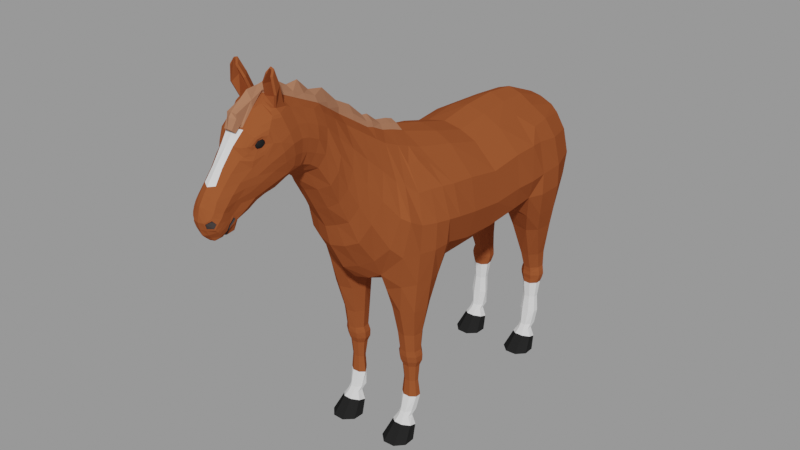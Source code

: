 # Source: low-poly-horse_cbb0cbf3-4ec7-4ccc-9992-cfcfc5d9733e.blend  (saved by Blender 3.6.13; exported with 4.5.12 LTS)
import bpy
from mathutils import Matrix  # noqa: F401  (used for matrix-valued properties, if any)

bpy.ops.wm.read_factory_settings(use_empty=True)
scene = bpy.context.scene
scene.name = 'upload'

# ---- collections
col_low_poly_horse = bpy.data.collections.new('Low Poly Horse'); scene.collection.children.link(col_low_poly_horse)

# ---- materials (node trees are filled in below, after node groups)
mat_horseeyes_black = bpy.data.materials.new('HorseEyes.black')
mat_horseeyes_black.alpha_threshold = 0.0
mat_horseeyes_black.use_transparent_shadow = False
mat_horseeyes_black.diffuse_color = (0.03071, 0.03071, 0.03071, 1.0)
mat_horseeyes_black.roughness = 0.5
mat_horsebody = bpy.data.materials.new('HorseBody')
mat_horsebody.alpha_threshold = 0.0
mat_horsebody.use_transparent_shadow = False
mat_horsebody.diffuse_color = (0.2384, 0.09531, 0.02519, 1.0)
mat_horsebody.roughness = 0.5
mat_horseeyesfoot = bpy.data.materials.new('HorseEyesFoot')
mat_horseeyesfoot.alpha_threshold = 0.0
mat_horseeyesfoot.use_transparent_shadow = False
mat_horseeyesfoot.diffuse_color = (0.03071, 0.03071, 0.03071, 1.0)
mat_horseeyesfoot.roughness = 0.5
mat_horsemouth = bpy.data.materials.new('HorseMouth')
mat_horsemouth.alpha_threshold = 0.0
mat_horsemouth.use_transparent_shadow = False
mat_horsemouth.diffuse_color = (0.1248, 0.0999, 0.09306, 1.0)
mat_horsemouth.roughness = 0.5
mat_horsewhite = bpy.data.materials.new('HorseWhite')
mat_horsewhite.use_transparent_shadow = False
mat_horsenmanetail = bpy.data.materials.new('HorsenManeTail')
mat_horsenmanetail.use_transparent_shadow = False

# ---- material node trees
mat_horseeyes_black.use_nodes = True; mat_horseeyes_black.node_tree.nodes.clear()
_N = mat_horseeyes_black.node_tree.nodes; _L = mat_horseeyes_black.node_tree.links
n0 = _N.new('ShaderNodeBsdfPrincipled'); n0.name = 'Principled BSDF'; n0.location = (10, 300)
n0.distribution = 'GGX'
n0.subsurface_method = 'RANDOM_WALK_SKIN'
n0.inputs[0].default_value = (0.016, 0.016, 0.016, 1.0)
n0.inputs[2].default_value = 1.0
n0.inputs[3].default_value = 1.45
n0.inputs[13].default_value = 0.0
n0.inputs[27].default_value = (0.0, 0.0, 0.0, 1.0)
n0.inputs[28].default_value = 1.0
n1 = _N.new('ShaderNodeOutputMaterial'); n1.name = 'Material Output'; n1.location = (300, 300)
_L.new(n0.outputs[0], n1.inputs[0])
n1.is_active_output = True
mat_horsebody.use_nodes = True; mat_horsebody.node_tree.nodes.clear()
_N = mat_horsebody.node_tree.nodes; _L = mat_horsebody.node_tree.links
n0 = _N.new('ShaderNodeBsdfPrincipled'); n0.name = 'Principled BSDF'; n0.location = (10, 300)
n0.distribution = 'GGX'
n0.subsurface_method = 'RANDOM_WALK_SKIN'
n0.inputs[0].default_value = (0.2747, 0.07036, 0.02416, 1.0)
n0.inputs[2].default_value = 1.0
n0.inputs[3].default_value = 1.45
n0.inputs[13].default_value = 0.0
n0.inputs[27].default_value = (0.0, 0.0, 0.0, 1.0)
n0.inputs[28].default_value = 1.0
n1 = _N.new('ShaderNodeOutputMaterial'); n1.name = 'Material Output'; n1.location = (300, 300)
_L.new(n0.outputs[0], n1.inputs[0])
n1.is_active_output = True
mat_horseeyesfoot.use_nodes = True; mat_horseeyesfoot.node_tree.nodes.clear()
_N = mat_horseeyesfoot.node_tree.nodes; _L = mat_horseeyesfoot.node_tree.links
n0 = _N.new('ShaderNodeBsdfPrincipled'); n0.name = 'Principled BSDF'; n0.location = (10, 300)
n0.distribution = 'GGX'
n0.subsurface_method = 'RANDOM_WALK_SKIN'
n0.inputs[0].default_value = (0.016, 0.016, 0.016, 1.0)
n0.inputs[2].default_value = 1.0
n0.inputs[3].default_value = 1.45
n0.inputs[13].default_value = 0.0
n0.inputs[27].default_value = (0.0, 0.0, 0.0, 1.0)
n0.inputs[28].default_value = 1.0
n1 = _N.new('ShaderNodeOutputMaterial'); n1.name = 'Material Output'; n1.location = (300, 300)
_L.new(n0.outputs[0], n1.inputs[0])
n1.is_active_output = True
mat_horsemouth.use_nodes = True; mat_horsemouth.node_tree.nodes.clear()
_N = mat_horsemouth.node_tree.nodes; _L = mat_horsemouth.node_tree.links
n0 = _N.new('ShaderNodeBsdfPrincipled'); n0.name = 'Principled BSDF'; n0.location = (10, 300)
n0.distribution = 'GGX'
n0.subsurface_method = 'RANDOM_WALK_SKIN'
n0.inputs[0].default_value = (0.04817, 0.03919, 0.0367, 1.0)
n0.inputs[2].default_value = 1.0
n0.inputs[3].default_value = 1.45
n0.inputs[13].default_value = 0.0
n0.inputs[27].default_value = (0.0, 0.0, 0.0, 1.0)
n0.inputs[28].default_value = 1.0
n1 = _N.new('ShaderNodeOutputMaterial'); n1.name = 'Material Output'; n1.location = (300, 300)
_L.new(n0.outputs[0], n1.inputs[0])
n1.is_active_output = True
mat_horsewhite.use_nodes = True; mat_horsewhite.node_tree.nodes.clear()
_N = mat_horsewhite.node_tree.nodes; _L = mat_horsewhite.node_tree.links
n0 = _N.new('ShaderNodeBsdfPrincipled'); n0.name = 'Principled BSDF'; n0.location = (10, 300)
n0.distribution = 'GGX'
n0.subsurface_method = 'RANDOM_WALK_SKIN'
n0.inputs[2].default_value = 1.0
n0.inputs[3].default_value = 1.45
n0.inputs[13].default_value = 0.0
n0.inputs[27].default_value = (0.0, 0.0, 0.0, 1.0)
n0.inputs[28].default_value = 1.0
n1 = _N.new('ShaderNodeOutputMaterial'); n1.name = 'Material Output'; n1.location = (300, 300)
_L.new(n0.outputs[0], n1.inputs[0])
n1.is_active_output = True
mat_horsenmanetail.use_nodes = True; mat_horsenmanetail.node_tree.nodes.clear()
_N = mat_horsenmanetail.node_tree.nodes; _L = mat_horsenmanetail.node_tree.links
n0 = _N.new('ShaderNodeBsdfPrincipled'); n0.name = 'Principled BSDF'; n0.location = (10, 300)
n0.distribution = 'GGX'
n0.subsurface_method = 'RANDOM_WALK_SKIN'
n0.inputs[0].default_value = (0.3663, 0.1559, 0.08866, 1.0)
n0.inputs[2].default_value = 1.0
n0.inputs[3].default_value = 1.45
n0.inputs[13].default_value = 0.0
n0.inputs[27].default_value = (0.0, 0.0, 0.0, 1.0)
n0.inputs[28].default_value = 1.0
n1 = _N.new('ShaderNodeOutputMaterial'); n1.name = 'Material Output'; n1.location = (300, 300)
_L.new(n0.outputs[0], n1.inputs[0])
n1.is_active_output = True

# ---- meshes
me_horseeyes = bpy.data.meshes.new('HorseEyes')
me_horseeyes.from_pydata([(0.07267, -1.154, 1.763), (0.04383, -1.165, 1.763), (0.1023, -1.192, 1.758), (0.1012, -1.183, 1.753), (0.09701, -1.174, 1.749), (0.09007, -1.166, 1.747), (0.08108, -1.16, 1.746), (0.0709, -1.157, 1.747), (0.06054, -1.157, 1.749), (0.05101, -1.16, 1.753), (0.04325, -1.166, 1.758), (0.1007, -1.196, 1.754), (0.09821, -1.189, 1.746), (0.09289, -1.183, 1.739), (0.08523, -1.177, 1.735), (0.07598, -1.172, 1.734), (0.06606, -1.168, 1.735), (0.05642, -1.167, 1.739), (0.04802, -1.167, 1.746), (0.04168, -1.169, 1.754), (0.09859, -1.201, 1.753), (0.09412, -1.199, 1.743), (0.08726, -1.196, 1.736), (0.07861, -1.192, 1.731), (0.06903, -1.187, 1.729), (0.05944, -1.183, 1.731), (0.05079, -1.179, 1.736), (0.04393, -1.176, 1.743), (0.03953, -1.174, 1.753), (0.09666, -1.205, 1.754), (0.09034, -1.208, 1.746), (0.082, -1.208, 1.739), (0.07221, -1.206, 1.735), (0.06211, -1.203, 1.734), (0.05283, -1.198, 1.735), (0.04517, -1.192, 1.739), (0.03984, -1.185, 1.746), (0.03738, -1.179, 1.754), (0.09552, -1.209, 1.758), (0.08818, -1.214, 1.753), (0.07885, -1.217, 1.749), (0.06819, -1.217, 1.747), (0.05735, -1.214, 1.746), (0.04798, -1.209, 1.747), (0.04105, -1.201, 1.749), (0.03685, -1.192, 1.753), (0.0358, -1.182, 1.758), (0.09538, -1.21, 1.763), (0.08782, -1.217, 1.763), (0.07807, -1.221, 1.763), (0.0668, -1.221, 1.763), (0.05557, -1.218, 1.763), (0.04623, -1.213, 1.763), (0.03954, -1.204, 1.763), (0.03575, -1.194, 1.763), (0.03523, -1.184, 1.763), (0.03801, -1.173, 1.763), (0.0962, -1.209, 1.768), (0.08926, -1.214, 1.773), (0.07985, -1.217, 1.777), (0.06877, -1.217, 1.779), (0.05758, -1.214, 1.78), (0.04803, -1.209, 1.779), (0.04105, -1.201, 1.777), (0.03685, -1.192, 1.773), (0.0358, -1.182, 1.768), (0.09774, -1.205, 1.772), (0.09212, -1.208, 1.781), (0.0838, -1.208, 1.787), (0.07357, -1.206, 1.791), (0.06281, -1.203, 1.793), (0.05295, -1.198, 1.791), (0.04517, -1.192, 1.787), (0.03984, -1.185, 1.781), (0.03738, -1.179, 1.772), (0.1005, -1.201, 1.763), (0.09963, -1.201, 1.774), (0.09565, -1.199, 1.783), (0.08872, -1.196, 1.791), (0.07958, -1.192, 1.796), (0.06939, -1.187, 1.797), (0.05946, -1.183, 1.796), (0.05079, -1.179, 1.791), (0.04393, -1.176, 1.783), (0.03953, -1.174, 1.774), (0.1014, -1.196, 1.772), (0.09893, -1.189, 1.781), (0.09336, -1.183, 1.787), (0.08539, -1.177, 1.791), (0.07598, -1.172, 1.793), (0.06606, -1.168, 1.791), (0.05642, -1.167, 1.787), (0.04802, -1.167, 1.781), (0.04168, -1.169, 1.772), (0.1026, -1.192, 1.768), (0.1014, -1.183, 1.773), (0.09701, -1.174, 1.777), (0.09007, -1.166, 1.779), (0.08108, -1.16, 1.78), (0.0709, -1.157, 1.779), (0.06054, -1.157, 1.777), (0.05101, -1.16, 1.773), (0.04325, -1.166, 1.768), (0.103, -1.191, 1.763), (0.1023, -1.18, 1.763), (0.09852, -1.17, 1.763), (0.09184, -1.162, 1.763), (0.08294, -1.156, 1.763), (0.06205, -1.154, 1.763), (0.05211, -1.158, 1.763)], [], [(104, 103, 2, 3), (1, 109, 9, 10), (0, 107, 6, 7), (105, 104, 3, 4), (56, 1, 10), (108, 0, 7, 8), (106, 105, 4, 5), (103, 75, 2), (109, 108, 8, 9), (107, 106, 5, 6), (3, 2, 11, 12), (10, 9, 18, 19), (7, 6, 15, 16), (4, 3, 12, 13), (56, 10, 19), (8, 7, 16, 17), (5, 4, 13, 14), (2, 75, 11), (9, 8, 17, 18), (6, 5, 14, 15), (15, 14, 23, 24), (12, 11, 20, 21), (19, 18, 27, 28), (16, 15, 24, 25), (13, 12, 21, 22), (56, 19, 28), (17, 16, 25, 26), (14, 13, 22, 23), (11, 75, 20), (18, 17, 26, 27), (20, 75, 29), (27, 26, 35, 36), (24, 23, 32, 33), (21, 20, 29, 30), (28, 27, 36, 37), (25, 24, 33, 34), (22, 21, 30, 31), (56, 28, 37), (26, 25, 34, 35), (23, 22, 31, 32), (35, 34, 43, 44), (32, 31, 40, 41), (29, 75, 38), (36, 35, 44, 45), (33, 32, 41, 42), (30, 29, 38, 39), (37, 36, 45, 46), (34, 33, 42, 43), (31, 30, 39, 40), (56, 37, 46), (40, 39, 48, 49), (56, 46, 55), (44, 43, 52, 53), (41, 40, 49, 50), (38, 75, 47), (45, 44, 53, 54), (42, 41, 50, 51), (39, 38, 47, 48), (46, 45, 54, 55), (43, 42, 51, 52), (52, 51, 61, 62), (49, 48, 58, 59), (56, 55, 65), (53, 52, 62, 63), (50, 49, 59, 60), (47, 75, 57), (54, 53, 63, 64), (51, 50, 60, 61), (48, 47, 57, 58), (55, 54, 64, 65), (58, 57, 66, 67), (65, 64, 73, 74), (62, 61, 70, 71), (59, 58, 67, 68), (56, 65, 74), (63, 62, 71, 72), (60, 59, 68, 69), (57, 75, 66), (64, 63, 72, 73), (61, 60, 69, 70), (73, 72, 82, 83), (70, 69, 79, 80), (67, 66, 76, 77), (74, 73, 83, 84), (71, 70, 80, 81), (68, 67, 77, 78), (56, 74, 84), (72, 71, 81, 82), (69, 68, 78, 79), (66, 75, 76), (79, 78, 87, 88), (76, 75, 85), (83, 82, 91, 92), (80, 79, 88, 89), (77, 76, 85, 86), (84, 83, 92, 93), (81, 80, 89, 90), (78, 77, 86, 87), (56, 84, 93), (82, 81, 90, 91), (91, 90, 99, 100), (88, 87, 96, 97), (85, 75, 94), (92, 91, 100, 101), (89, 88, 97, 98), (86, 85, 94, 95), (93, 92, 101, 102), (90, 89, 98, 99), (87, 86, 95, 96), (56, 93, 102), (96, 95, 104, 105), (56, 102, 1), (100, 99, 0, 108), (97, 96, 105, 106), (94, 75, 103), (101, 100, 108, 109), (98, 97, 106, 107), (95, 94, 103, 104), (102, 101, 109, 1), (99, 98, 107, 0)])
_uv = me_horseeyes.uv_layers.new(name='UVMap')
_uv.uv.foreach_set('vector', [0.75, 0.8, 0.75, 0.9, 0.6667, 0.9, 0.6667, 0.8, 0.75, 0.1, 0.75, 0.2, 0.6667, 0.2, 0.6667, 0.1, 0.75, 0.4, 0.75, 0.5, 0.6667, 0.5, 0.6667, 0.4, 0.75, 0.7, 0.75, 0.8, 0.6667, 0.8, 0.6667, 0.7, 0.7083, 0.0, 0.75, 0.1, 0.6667, 0.1, 0.75, 0.3, 0.75, 0.4, 0.6667, 0.4, 0.6667, 0.3, 0.75, 0.6, 0.75, 0.7, 0.6667, 0.7, 0.6667, 0.6, 0.75, 0.9, 0.7083, 1.0, 0.6667, 0.9, 0.75, 0.2, 0.75, 0.3, 0.6667, 0.3, 0.6667, 0.2, 0.75, 0.5, 0.75, 0.6, 0.6667, 0.6, 0.6667, 0.5, 0.6667, 0.8, 0.6667, 0.9, 0.5833, 0.9, 0.5833, 0.8, 0.6667, 0.1, 0.6667, 0.2, 0.5833, 0.2, 0.5833, 0.1, 0.6667, 0.4, 0.6667, 0.5, 0.5833, 0.5, 0.5833, 0.4, 0.6667, 0.7, 0.6667, 0.8, 0.5833, 0.8, 0.5833, 0.7, 0.625, 0.0, 0.6667, 0.1, 0.5833, 0.1, 0.6667, 0.3, 0.6667, 0.4, 0.5833, 0.4, 0.5833, 0.3, 0.6667, 0.6, 0.6667, 0.7, 0.5833, 0.7, 0.5833, 0.6, 0.6667, 0.9, 0.625, 1.0, 0.5833, 0.9, 0.6667, 0.2, 0.6667, 0.3, 0.5833, 0.3, 0.5833, 0.2, 0.6667, 0.5, 0.6667, 0.6, 0.5833, 0.6, 0.5833, 0.5, 0.5833, 0.5, 0.5833, 0.6, 0.5, 0.6, 0.5, 0.5, 0.5833, 0.8, 0.5833, 0.9, 0.5, 0.9, 0.5, 0.8, 0.5833, 0.1, 0.5833, 0.2, 0.5, 0.2, 0.5, 0.1, 0.5833, 0.4, 0.5833, 0.5, 0.5, 0.5, 0.5, 0.4, 0.5833, 0.7, 0.5833, 0.8, 0.5, 0.8, 0.5, 0.7, 0.5417, 0.0, 0.5833, 0.1, 0.5, 0.1, 0.5833, 0.3, 0.5833, 0.4, 0.5, 0.4, 0.5, 0.3, 0.5833, 0.6, 0.5833, 0.7, 0.5, 0.7, 0.5, 0.6, 0.5833, 0.9, 0.5417, 1.0, 0.5, 0.9, 0.5833, 0.2, 0.5833, 0.3, 0.5, 0.3, 0.5, 0.2, 0.5, 0.9, 0.4583, 1.0, 0.4167, 0.9, 0.5, 0.2, 0.5, 0.3, 0.4167, 0.3, 0.4167, 0.2, 0.5, 0.5, 0.5, 0.6, 0.4167, 0.6, 0.4167, 0.5, 0.5, 0.8, 0.5, 0.9, 0.4167, 0.9, 0.4167, 0.8, 0.5, 0.1, 0.5, 0.2, 0.4167, 0.2, 0.4167, 0.1, 0.5, 0.4, 0.5, 0.5, 0.4167, 0.5, 0.4167, 0.4, 0.5, 0.7, 0.5, 0.8, 0.4167, 0.8, 0.4167, 0.7, 0.4583, 0.0, 0.5, 0.1, 0.4167, 0.1, 0.5, 0.3, 0.5, 0.4, 0.4167, 0.4, 0.4167, 0.3, 0.5, 0.6, 0.5, 0.7, 0.4167, 0.7, 0.4167, 0.6, 0.4167, 0.3, 0.4167, 0.4, 0.3333, 0.4, 0.3333, 0.3, 0.4167, 0.6, 0.4167, 0.7, 0.3333, 0.7, 0.3333, 0.6, 0.4167, 0.9, 0.375, 1.0, 0.3333, 0.9, 0.4167, 0.2, 0.4167, 0.3, 0.3333, 0.3, 0.3333, 0.2, 0.4167, 0.5, 0.4167, 0.6, 0.3333, 0.6, 0.3333, 0.5, 0.4167, 0.8, 0.4167, 0.9, 0.3333, 0.9, 0.3333, 0.8, 0.4167, 0.1, 0.4167, 0.2, 0.3333, 0.2, 0.3333, 0.1, 0.4167, 0.4, 0.4167, 0.5, 0.3333, 0.5, 0.3333, 0.4, 0.4167, 0.7, 0.4167, 0.8, 0.3333, 0.8, 0.3333, 0.7, 0.375, 0.0, 0.4167, 0.1, 0.3333, 0.1, 0.3333, 0.7, 0.3333, 0.8, 0.25, 0.8, 0.25, 0.7, 0.2917, 0.0, 0.3333, 0.1, 0.25, 0.1, 0.3333, 0.3, 0.3333, 0.4, 0.25, 0.4, 0.25, 0.3, 0.3333, 0.6, 0.3333, 0.7, 0.25, 0.7, 0.25, 0.6, 0.3333, 0.9, 0.2917, 1.0, 0.25, 0.9, 0.3333, 0.2, 0.3333, 0.3, 0.25, 0.3, 0.25, 0.2, 0.3333, 0.5, 0.3333, 0.6, 0.25, 0.6, 0.25, 0.5, 0.3333, 0.8, 0.3333, 0.9, 0.25, 0.9, 0.25, 0.8, 0.3333, 0.1, 0.3333, 0.2, 0.25, 0.2, 0.25, 0.1, 0.3333, 0.4, 0.3333, 0.5, 0.25, 0.5, 0.25, 0.4, 0.25, 0.4, 0.25, 0.5, 0.1667, 0.5, 0.1667, 0.4, 0.25, 0.7, 0.25, 0.8, 0.1667, 0.8, 0.1667, 0.7, 0.2083, 0.0, 0.25, 0.1, 0.1667, 0.1, 0.25, 0.3, 0.25, 0.4, 0.1667, 0.4, 0.1667, 0.3, 0.25, 0.6, 0.25, 0.7, 0.1667, 0.7, 0.1667, 0.6, 0.25, 0.9, 0.2083, 1.0, 0.1667, 0.9, 0.25, 0.2, 0.25, 0.3, 0.1667, 0.3, 0.1667, 0.2, 0.25, 0.5, 0.25, 0.6, 0.1667, 0.6, 0.1667, 0.5, 0.25, 0.8, 0.25, 0.9, 0.1667, 0.9, 0.1667, 0.8, 0.25, 0.1, 0.25, 0.2, 0.1667, 0.2, 0.1667, 0.1, 0.1667, 0.8, 0.1667, 0.9, 0.08333, 0.9, 0.08333, 0.8, 0.1667, 0.1, 0.1667, 0.2, 0.08333, 0.2, 0.08333, 0.1, 0.1667, 0.4, 0.1667, 0.5, 0.08333, 0.5, 0.08333, 0.4, 0.1667, 0.7, 0.1667, 0.8, 0.08333, 0.8, 0.08333, 0.7, 0.125, 0.0, 0.1667, 0.1, 0.08333, 0.1, 0.1667, 0.3, 0.1667, 0.4, 0.08333, 0.4, 0.08333, 0.3, 0.1667, 0.6, 0.1667, 0.7, 0.08333, 0.7, 0.08333, 0.6, 0.1667, 0.9, 0.125, 1.0, 0.08333, 0.9, 0.1667, 0.2, 0.1667, 0.3, 0.08333, 0.3, 0.08333, 0.2, 0.1667, 0.5, 0.1667, 0.6, 0.08333, 0.6, 0.08333, 0.5, 0.08333, 0.2, 0.08333, 0.3, 0.0, 0.3, 0.0, 0.2, 0.08333, 0.5, 0.08333, 0.6, 0.0, 0.6, 0.0, 0.5, 0.08333, 0.8, 0.08333, 0.9, 0.0, 0.9, 0.0, 0.8, 0.08333, 0.1, 0.08333, 0.2, 0.0, 0.2, 0.0, 0.1, 0.08333, 0.4, 0.08333, 0.5, 0.0, 0.5, 0.0, 0.4, 0.08333, 0.7, 0.08333, 0.8, 0.0, 0.8, 0.0, 0.7, 0.04167, 0.0, 0.08333, 0.1, 0.0, 0.1, 0.08333, 0.3, 0.08333, 0.4, 0.0, 0.4, 0.0, 0.3, 0.08333, 0.6, 0.08333, 0.7, 0.0, 0.7, 0.0, 0.6, 0.08333, 0.9, 0.04167, 1.0, 0.0, 0.9, 1.0, 0.6, 1.0, 0.7, 0.9167, 0.7, 0.9167, 0.6, 1.0, 0.9, 0.9583, 1.0, 0.9167, 0.9, 1.0, 0.2, 1.0, 0.3, 0.9167, 0.3, 0.9167, 0.2, 1.0, 0.5, 1.0, 0.6, 0.9167, 0.6, 0.9167, 0.5, 1.0, 0.8, 1.0, 0.9, 0.9167, 0.9, 0.9167, 0.8, 1.0, 0.1, 1.0, 0.2, 0.9167, 0.2, 0.9167, 0.1, 1.0, 0.4, 1.0, 0.5, 0.9167, 0.5, 0.9167, 0.4, 1.0, 0.7, 1.0, 0.8, 0.9167, 0.8, 0.9167, 0.7, 0.9583, 0.0, 1.0, 0.1, 0.9167, 0.1, 1.0, 0.3, 1.0, 0.4, 0.9167, 0.4, 0.9167, 0.3, 0.9167, 0.3, 0.9167, 0.4, 0.8333, 0.4, 0.8333, 0.3, 0.9167, 0.6, 0.9167, 0.7, 0.8333, 0.7, 0.8333, 0.6, 0.9167, 0.9, 0.875, 1.0, 0.8333, 0.9, 0.9167, 0.2, 0.9167, 0.3, 0.8333, 0.3, 0.8333, 0.2, 0.9167, 0.5, 0.9167, 0.6, 0.8333, 0.6, 0.8333, 0.5, 0.9167, 0.8, 0.9167, 0.9, 0.8333, 0.9, 0.8333, 0.8, 0.9167, 0.1, 0.9167, 0.2, 0.8333, 0.2, 0.8333, 0.1, 0.9167, 0.4, 0.9167, 0.5, 0.8333, 0.5, 0.8333, 0.4, 0.9167, 0.7, 0.9167, 0.8, 0.8333, 0.8, 0.8333, 0.7, 0.875, 0.0, 0.9167, 0.1, 0.8333, 0.1, 0.8333, 0.7, 0.8333, 0.8, 0.75, 0.8, 0.75, 0.7, 0.7917, 0.0, 0.8333, 0.1, 0.75, 0.1, 0.8333, 0.3, 0.8333, 0.4, 0.75, 0.4, 0.75, 0.3, 0.8333, 0.6, 0.8333, 0.7, 0.75, 0.7, 0.75, 0.6, 0.8333, 0.9, 0.7917, 1.0, 0.75, 0.9, 0.8333, 0.2, 0.8333, 0.3, 0.75, 0.3, 0.75, 0.2, 0.8333, 0.5, 0.8333, 0.6, 0.75, 0.6, 0.75, 0.5, 0.8333, 0.8, 0.8333, 0.9, 0.75, 0.9, 0.75, 0.8, 0.8333, 0.1, 0.8333, 0.2, 0.75, 0.2, 0.75, 0.1, 0.8333, 0.4, 0.8333, 0.5, 0.75, 0.5, 0.75, 0.4])
me_horseeyes.materials.append(mat_horseeyes_black)
me_horseeyes.update()
me_horse = bpy.data.meshes.new('Horse')
me_horse.from_pydata([(0.1484, -0.3056, 1.475), (0.1341, -0.282, 0.8533), (0.1611, 0.4248, 1.407), (0.1015, 0.4062, 0.9413), (0.132, -0.4367, 1.522), (0.1351, -0.5585, 0.9325), (0.122, -0.5057, 1.55), (0.1472, -0.6159, 1.031), (0.1109, -0.5473, 1.578), (0.1344, -0.7009, 1.151), (0.0883, -0.8426, 1.782), (0.112, -0.9074, 1.57), (0.09108, -0.961, 1.843), (0.1038, -0.9846, 1.61), (0.09428, -1.207, 1.779), (0.09908, -1.123, 1.585), (0.0537, -1.319, 1.666), (0.0691, -1.214, 1.539), (0.1185, -1.098, 1.848), (0.04406, -1.432, 1.507), (0.05295, -1.388, 1.432), (0.1289, 0.7974, 1.347), (0.08908, 0.7196, 0.8893), (0.1818, 0.06402, 1.39), (0.1628, 0.06402, 0.873), (0.3301, -0.2382, 1.165), (0.3271, 0.3568, 1.126), (0.2893, -0.5361, 1.237), (0.2605, -0.5703, 1.26), (0.2129, -0.6326, 1.351), (0.124, -0.8626, 1.677), (0.1328, -0.9736, 1.729), (0.1123, -1.166, 1.676), (0.07492, -1.266, 1.599), (0.1398, -1.064, 1.733), (0.06107, -1.407, 1.461), (0.1593, 0.817, 1.126), (0.3235, 0.06402, 1.119), (0.3287, -0.3126, 1.178), (0.3204, 0.4576, 1.126), (0.2392, 0.4797, 1.348), (0.2991, -0.4696, 1.2), (0.2085, -0.3126, 1.417), (0.1899, -0.4344, 1.444), (0.2571, 0.7703, 1.126), (0.1692, 0.7907, 1.315), (0.1144, 0.5154, 0.7644), (0.1078, 0.6857, 0.7644), (0.2571, 0.5386, 0.7644), (0.22, 0.698, 0.7644), (0.1381, 0.5772, 0.5743), (0.1085, 0.6738, 0.5743), (0.2182, 0.6172, 0.5743), (0.1885, 0.7095, 0.5743), (0.1085, 0.6813, 0.4356), (0.2219, 0.6747, 0.4357), (0.1047, 0.6402, 0.4355), (0.1363, 0.6097, 0.4357), (0.195, 0.6271, 0.1081), (0.1305, 0.5995, 0.1081), (0.1755, 0.5776, 0.1081), (0.1499, 0.649, 0.1081), (0.149, 0.5783, 0.1081), (0.1308, 0.6288, 0.1081), (0.1765, 0.6483, 0.1081), (0.1946, 0.5978, 0.1081), (0.1625, 0.5561, 0.0), (0.2335, 0.5884, 0.0), (0.09148, 0.5239, 0.0), (0.2142, 0.6292, 0.0587), (0.1112, 0.5836, 0.07336), (0.1967, 0.6557, 0.1286), (0.1288, 0.6237, 0.1286), (0.1251, -0.4699, 0.7254), (0.121, -0.3318, 0.7249), (0.2439, -0.4518, 0.7254), (0.2276, -0.3195, 0.7254), (0.1344, -0.4404, 0.5778), (0.1172, -0.3527, 0.5778), (0.2187, -0.4225, 0.5778), (0.2015, -0.3347, 0.5778), (0.1443, -0.4097, 0.2094), (0.1394, -0.3587, 0.2094), (0.2075, -0.39, 0.2094), (0.179, -0.339, 0.2094), (0.1475, -0.4346, 0.1286), (0.1299, -0.3727, 0.1286), (0.1956, -0.4119, 0.1286), (0.178, -0.35, 0.1286), (0.1432, -0.4766, 0.08202), (0.1093, -0.407, 0.06041), (0.2161, -0.4443, 0.07165), (0.1822, -0.3747, 0.05004), (0.1351, -0.5489, 0.0), (0.08948, -0.4485, 0.0), (0.2355, -0.5033, 0.0), (0.1899, -0.4029, 0.0), (0.05031, 0.5809, 0.8835), (0.1374, 0.6002, 1.403), (0.218, 0.6065, 1.349), (0.3152, 0.6029, 1.126), (0.08189, 0.5989, 0.7644), (0.2664, 0.6318, 0.7644), (0.1068, 0.6181, 0.5743), (0.2198, 0.6686, 0.5743), (0.1902, 0.7043, 0.4354), (0.1443, 0.7069, 0.4352), (0.2084, 0.6592, 0.2094), (0.119, 0.6313, 0.2094), (0.1302, 0.6271, 0.0), (0.1947, 0.4852, 0.0), (0.1387, 0.6556, 0.05075), (0.1867, 0.5571, 0.08131), (0.1503, 0.6835, 0.1286), (0.1752, 0.5959, 0.1286), (0.2112, 0.4968, 0.7644), (0.1449, 0.7085, 0.7644), (0.1842, 0.575, 0.5743), (0.1424, 0.7117, 0.5743), (0.2193, 0.6392, 0.4356), (0.1832, 0.6082, 0.4357), (0.156, 0.6813, 0.2094), (0.181, 0.6091, 0.2094), (0.1899, 0.6291, 0.0), (0.2355, 0.5287, 0.0), (0.08948, 0.5835, 0.0), (0.1351, 0.4832, 0.0), (0.1822, 0.6573, 0.05004), (0.2161, 0.5877, 0.07165), (0.1093, 0.625, 0.06041), (0.05551, -1.415, 1.542), (0.05894, -1.345, 1.455), (0.06727, -1.371, 1.496), (0.05804, -1.302, 1.478), (0.0522, -1.394, 1.581), (0.06148, -1.343, 1.524), (0.05485, -1.405, 1.562), (0.06464, -1.358, 1.509), (0.0601, -1.317, 1.467), (0.1118, -1.009, 1.616), (0.06254, -1.104, 1.542), (0.07191, -0.5694, 0.9006), (0.07344, -0.6404, 0.9933), (0.02974, 0.8175, 1.369), (0.07146, 0.7022, 0.8816), (0.045, -0.4974, 1.601), (0.0516, -0.4371, 1.568), (0.05703, -0.8406, 1.815), (0.05035, -0.5342, 1.61), (0.02186, -1.106, 1.921), (0.05355, -0.9594, 1.868), (0.01914, 0.4136, 0.906), (0.05616, 0.06402, 0.8287), (0.05484, -1.195, 1.518), (0.02809, -1.398, 1.411), (0.04094, -0.2991, 0.8061), (0.07122, -0.7224, 1.124), (0.05739, -0.922, 1.542), (0.06029, -0.9929, 1.579), (0.02577, -1.332, 1.689), (0.035, -1.226, 1.823), (0.05004, -0.3086, 1.53), (0.0962, 0.06402, 1.428), (0.03067, -1.441, 1.497), (0.08025, 0.4305, 1.457), (0.02672, -1.425, 1.445), (0.06855, 0.8257, 1.126), (0.02908, 0.5809, 0.8779), (0.06668, 0.5982, 1.449), (0.02621, -1.427, 1.555), (0.03814, -1.346, 1.42), (0.03053, -1.403, 1.595), (0.04219, -1.298, 1.463), (0.04647, -1.313, 1.43), (0.02871, -1.414, 1.577), (0.2976, 0.3873, 1.293), (0.1487, 0.8294, 1.24), (0.3014, 0.06402, 1.273), (0.2948, -0.2441, 1.319), (0.2281, -0.5018, 1.383), (0.2099, -0.538, 1.405), (0.181, -0.5899, 1.465), (0.1159, -0.8511, 1.73), (0.1186, -0.9661, 1.785), (0.1086, -1.178, 1.702), (0.07219, -1.29, 1.628), (0.1333, -1.074, 1.777), (0.05844, -1.421, 1.479), (0.2843, 0.4661, 1.285), (0.2205, 0.7862, 1.239), (0.2845, -0.3126, 1.328), (0.2608, -0.4501, 1.336), (0.2775, 0.6087, 1.263), (0.07031, -1.391, 1.517), (0.06852, -1.366, 1.548), (0.06822, -1.379, 1.533), (0.03239, -1.436, 1.476), (0.04308, 0.8434, 1.251), (0.2859, -0.2571, 1.029), (0.2498, -0.5426, 1.051), (0.219, -0.5933, 1.105), (0.1819, -0.6698, 1.243), (0.1304, -0.8811, 1.626), (0.1243, -0.9779, 1.667), (0.109, -1.145, 1.637), (0.07567, -1.243, 1.574), (0.1325, -1.05, 1.678), (0.05867, -1.398, 1.449), (0.2898, 0.3822, 1.015), (0.1459, 0.7759, 1.015), (0.2832, 0.06402, 0.9855), (0.3157, -0.3126, 1.052), (0.2914, -0.4737, 1.057), (0.3213, 0.4576, 1.015), (0.2557, 0.7474, 1.015), (0.321, 0.5957, 1.015), (0.06544, -1.356, 1.482), (0.05804, -1.325, 1.504), (0.0617, -1.341, 1.493), (0.08181, 0.7946, 1.015), (0.02472, -1.411, 1.428), (0.1067, -1.143, 1.847), (0.1108, -1.074, 1.606), (0.1342, -1.11, 1.711), (0.03251, -1.17, 1.884), (0.06306, -1.043, 1.564), (0.132, -1.121, 1.755), (0.126, -1.094, 1.663), (0.06313, -1.278, 1.712), (0.08167, -1.177, 1.558), (0.09095, -1.216, 1.638), (0.03055, -1.278, 1.76), (0.05913, -1.158, 1.532), (0.0843, -1.235, 1.673), (0.09158, -1.198, 1.603), (0.09937, -1.193, 1.748), (0.1047, -1.182, 1.775), (0.1015, -1.19, 1.783), (0.1055, -1.18, 1.761), (0.09018, -1.217, 1.753), (0.08914, -1.219, 1.763), (0.09419, -1.21, 1.744), (0.09101, -1.222, 1.723), (0.0774, -1.244, 1.735), (0.0746, -1.246, 1.76), (0.09082, -1.219, 1.794), (0.102, -1.188, 1.807), (0.1169, -1.161, 1.76), (0.1035, -1.189, 1.733), (0.1136, -1.168, 1.795), (0.06589, -1.256, 1.51), (0.05213, -1.358, 1.622), (0.06738, -1.305, 1.561), (0.03009, -1.374, 1.632), (0.05358, -1.242, 1.493), (0.07094, -1.33, 1.59), (0.06366, -1.284, 1.539), (0.09645, -1.032, 1.863), (0.1318, -1.009, 1.736), (0.03894, -1.044, 1.909), (0.1211, -1.019, 1.795), (0.1255, -1.006, 1.674), (0.09327, -0.9014, 1.816), (0.1097, -0.9489, 1.599), (0.1322, -0.918, 1.703), (0.05365, -0.8992, 1.842), (0.05705, -0.9591, 1.559), (0.1212, -0.9085, 1.758), (0.1253, -0.932, 1.647), (0.03193, -1.102, 1.923), (0.1003, -1.11, 1.883), (0.09931, -1.071, 1.894), (0.05288, -1.068, 1.913), (0.05226, -1.139, 1.899), (0.09634, -1.135, 1.873), (0.06699, -1.261, 1.722), (0.0721, -1.225, 1.805), (0.08675, -1.183, 1.829), (0.106, -1.185, 1.72), (0.111, -1.159, 1.817), (0.08908, -1.231, 1.703), (0.06168, -1.26, 1.758), (0.1215, -1.153, 1.759), (0.113, -1.102, 1.862), (0.02518, -1.104, 1.923), (0.1039, -1.135, 1.859), (0.04317, -1.159, 1.889), (0.04832, -1.052, 1.909), (0.09617, -1.052, 1.875), (0.07316, -0.6949, 1.68), (0.1098, -0.7907, 1.37), (0.1532, -0.7467, 1.516), (0.06333, -0.8127, 1.341), (0.02361, -0.6859, 1.714), (0.1344, -0.7205, 1.598), (0.1462, -0.7725, 1.438), (0.05366, -1.425, 1.514), (0.06588, -1.389, 1.479), (0.0589, -1.36, 1.449), (0.03473, -1.363, 1.417), (0.02556, -1.435, 1.534), (0.06316, -1.412, 1.498), (0.0646, -1.376, 1.466), (0.188, 0.7108, 0.4813), (0.1186, 0.6907, 0.4813), (0.1399, 0.6085, 0.4813), (0.2091, 0.6431, 0.4813), (0.2124, 0.6802, 0.4813), (0.1143, 0.6432, 0.4813), (0.1776, 0.6083, 0.4813), (0.1492, 0.7151, 0.4813), (0.2135, -0.4126, 0.4795), (0.195, -0.3389, 0.4795), (0.1227, -0.3578, 0.4795), (0.1412, -0.4315, 0.4795), (0.1879, -0.4882, 0.7254), (0.1812, -0.3026, 0.7228), (0.1801, -0.4496, 0.5778), (0.1558, -0.3255, 0.5778), (0.181, -0.4104, 0.2094), (0.156, -0.3383, 0.2094), (0.1752, -0.4361, 0.1286), (0.1503, -0.3485, 0.1286), (0.1867, -0.4749, 0.08131), (0.1387, -0.3764, 0.05075), (0.1947, -0.5469, 0.0), (0.1302, -0.4049, 0.0), (0.155, -0.3331, 0.4795), (0.1812, -0.4373, 0.4795), (0.1383, -0.3712, 1.499), (0.05638, -0.4151, 0.8286), (0.1968, -0.372, 1.444), (0.3199, -0.3911, 1.189), (0.09235, -0.4076, 0.7254), (0.2604, -0.3819, 0.7254), (0.1083, -0.4002, 0.5778), (0.2276, -0.3749, 0.5778), (0.119, -0.3883, 0.2094), (0.2084, -0.3604, 0.2094), (0.1288, -0.4083, 0.1286), (0.1967, -0.3763, 0.1286), (0.1112, -0.4485, 0.07336), (0.2142, -0.4028, 0.0587), (0.09148, -0.5081, 0.0), (0.2335, -0.4436, 0.0), (0.04743, -0.3689, 1.551), (0.02722, -0.4169, 0.8239), (0.2723, -0.3804, 1.333), (0.3153, -0.3932, 1.054), (0.117, -0.3985, 0.4795), (0.2192, -0.3718, 0.4795), (0.1625, -0.4759, 0.0), (0.1759, -0.1192, 1.439), (0.1455, -0.1192, 0.8549), (0.3276, -0.1192, 1.144), (0.09375, -0.1192, 1.479), (0.05381, -0.1192, 0.8127), (0.3008, -0.1192, 1.307), (0.2867, -0.1192, 0.9975), (0.1623, 0.2473, 0.9059), (0.1865, 0.2473, 1.406), (0.32, 0.2473, 1.125), (0.0963, 0.2473, 1.452), (0.05514, 0.2473, 0.8702), (0.301, 0.2473, 1.293), (0.2969, 0.2473, 1.011), (0.1152, -0.7391, 1.26), (0.0345, -0.6083, 1.663), (0.09145, -0.6211, 1.629), (0.1795, -0.6901, 1.433), (0.0559, -0.753, 1.234), (0.1541, -0.6552, 1.531), (0.1611, -0.7205, 1.34), (0.08152, -0.7688, 1.731), (0.1422, -0.8047, 1.596), (0.06723, -0.8717, 1.448), (0.1188, -0.7858, 1.664), (0.1441, -0.824, 1.532), (0.1188, -0.846, 1.472), (0.04035, -0.7639, 1.765), (0.05117, 0.812, 1.371), (0.05675, 0.8385, 1.244), (0.01807, 0.8324, 1.357), (0.02329, 0.8686, 1.263), (0.03758, 0.8513, 1.209), (0.03111, 0.8761, 1.209), (0.04273, 0.8479, 1.123), (0.0389, 0.889, 1.123), (0.05043, 0.8392, 0.949), (0.04261, 0.9039, 0.949), (0.1432, 0.5554, 0.08202), (0.178, 0.682, 0.1286), (0.1956, 0.6201, 0.1286), (0.1299, 0.6593, 0.1286), (0.1475, 0.5974, 0.1286), (0.179, 0.6806, 0.2094), (0.2075, 0.6296, 0.2094), (0.1282, 0.6609, 0.2094), (0.1443, 0.6098, 0.2094), (0.0, -0.3086, 1.549), (0.0, -0.3025, 0.7945), (0.0, 0.4305, 1.488), (0.0, 0.4136, 0.9016), (0.0, -0.5799, 0.8871), (0.0, -0.6578, 0.9688), (0.0, -0.7381, 1.114), (0.0, -0.9386, 1.509), (0.0, -0.9986, 1.561), (0.0, -1.237, 1.816), (0.0, -1.098, 1.521), (0.0, -1.336, 1.697), (0.0, -1.186, 1.509), (0.1212, -1.051, 1.631), (0.0, -1.45, 1.5), (0.0, -1.398, 1.405), (0.0, 0.8015, 1.387), (0.0, 0.7022, 0.8721), (0.0, 0.06402, 1.447), (0.0, 0.06402, 0.7993), (0.0, -1.433, 1.438), (0.0, 0.8281, 1.126), (0.0, 0.5809, 0.8737), (0.0, 0.5935, 1.472), (0.0, -1.436, 1.561), (0.0, -1.345, 1.406), (0.0, -1.298, 1.454), (0.0, -1.409, 1.603), (0.0, -1.42, 1.586), (0.0, -1.309, 1.412), (0.0, 0.8317, 1.249), (0.0, -1.443, 1.469), (0.0, -1.416, 1.421), (0.0, 0.7826, 1.015), (0.0, -1.039, 1.532), (0.0, -1.281, 1.764), (0.0, -1.141, 1.522), (0.0, -1.237, 1.485), (0.0, -1.391, 1.626), (0.0, -0.9702, 1.535), (0.0, -0.8201, 1.318), (0.0, -1.443, 1.535), (0.0, -1.363, 1.405), (0.0, -0.4182, 0.8252), (0.0, -0.1192, 1.498), (0.0, -0.1192, 0.7932), (0.0, 0.2473, 0.8413), (0.0, 0.2473, 1.477), (0.0, -0.7643, 1.216), (0.0, -0.8816, 1.432), (0.0, 0.8124, 1.376), (0.0, 0.838, 1.252), (0.0, 0.8788, 1.267), (0.0, 0.836, 1.358), (0.0, 0.8429, 1.209), (0.0, 0.8922, 1.209), (0.0, 0.8354, 1.123), (0.0, 0.9053, 1.123), (0.0, 0.8177, 0.949), (0.0, 0.9235, 0.949), (0.0476, 0.8426, 0.8585), (0.03888, 0.9027, 0.8585), (0.0, 0.8217, 0.8585), (0.0, 0.9201, 0.8585), (0.04792, 0.8407, 0.7861), (0.04087, 0.9009, 0.7861), (0.0, 0.8215, 0.7861), (0.0, 0.9199, 0.7861), (0.05111, 0.838, 0.4578), (0.04345, 0.9037, 0.4573), (0.0, 0.817, 0.4359), (0.0, 0.9244, 0.4359), (0.0, 0.9199, 0.7226), (0.0, 0.8215, 0.7226), (0.04398, 0.9009, 0.7226), (0.05112, 0.8407, 0.7226), (0.07504, -1.13, 2.025), (0.1166, -1.133, 2.016), (0.1084, -1.118, 2.042), (0.08908, -1.116, 2.047), (0.04405, -1.121, 1.977), (0.07185, -1.09, 1.986), (0.126, -1.129, 1.944), (0.1106, -1.094, 1.972), (0.04244, -1.108, 1.919), (0.09261, -1.113, 1.885), (0.09434, -1.079, 1.894), (0.05787, -1.077, 1.91), (0.08347, -1.134, 2.02), (0.1064, -1.137, 2.015), (0.103, -1.126, 2.039), (0.09119, -1.125, 2.042), (0.05229, -1.127, 1.973), (0.07552, -1.099, 1.981), (0.1157, -1.132, 1.945), (0.1032, -1.102, 1.971), (0.05, -1.124, 1.907), (0.08901, -1.127, 1.886), (0.04204, -1.23, 1.817), (0.0, -1.234, 1.819), (0.0, -0.3025, 1.547), (0.0564, -0.3025, 1.526), (0.03886, -1.169, 1.883), (0.01507, -1.105, 1.923), (0.05345, -0.3698, 1.549), (0.05992, -0.9002, 1.841), (0.06326, -0.8412, 1.813), (0.04483, -0.5324, 1.612), (0.05079, -0.4985, 1.599), (0.04504, -1.045, 1.908), (0.04727, -0.9583, 1.869), (0.03964, -0.611, 1.66), (0.04566, -0.4361, 1.57), (0.0462, -0.7644, 1.762), (0.029, -0.6877, 1.711), (0.0, -0.365, 1.592), (0.0, -0.4311, 1.605), (0.0, -0.4878, 1.649), (0.0, -0.5176, 1.653), (0.0, -0.7576, 1.843), (0.0, -0.8375, 1.859), (0.0, -0.8966, 1.916), (0.0, -0.9557, 1.91), (0.0, -1.163, 1.949), (0.0, -1.226, 1.843), (0.0, -1.043, 1.965), (0.0, -1.103, 1.954), (0.02863, -0.4318, 1.593), (0.0344, -0.5253, 1.634), (0.03615, -0.955, 1.891), (0.03451, -0.4919, 1.625), (0.03808, -0.8372, 1.84), (0.02049, -1.102, 1.935), (0.02653, -1.165, 1.913), (0.03248, -1.041, 1.925), (0.03602, -0.896, 1.866), (0.0, -0.5976, 1.724), (0.0, -0.6776, 1.766), (0.01932, -0.6807, 1.74), (0.0, -0.3216, 1.577), (0.02963, -0.3652, 1.576), (0.02732, -0.6025, 1.691), (0.03046, -0.7594, 1.789), (0.02848, -1.222, 1.838), (0.03068, -0.3218, 1.561), (0.0522, -1.425, 1.523), (0.04248, -1.435, 1.512), (0.02556, -1.445, 1.502), (0.02797, -1.436, 1.469), (0.06013, -1.419, 1.474), (0.06686, -1.406, 1.498), (0.04166, -1.429, 1.507), (0.05604, -1.419, 1.479), (0.05126, -1.422, 1.514), (0.02827, -1.439, 1.497), (0.02999, -1.433, 1.476), (0.06076, -1.41, 1.498), (0.06386, -1.35, 1.474), (0.06093, -1.341, 1.464), (0.06206, -1.333, 1.487), (0.06128, -1.323, 1.476), (0.06031, -1.324, 1.494), (0.06014, -1.315, 1.483), (0.04886, -1.347, 1.466), (0.05453, -1.346, 1.467), (0.03078, -1.353, 1.422), (0.0329, -1.353, 1.422), (0.0, -1.354, 1.409), (0.0, -1.354, 1.409), (0.05473, -1.352, 1.45), (0.05507, -1.352, 1.451), (0.05782, -1.33, 1.48), (0.05735, -1.329, 1.479), (0.05682, -1.326, 1.482), (0.05659, -1.327, 1.481), (0.0366, 0.856, 1.257), (0.0239, 0.8249, 1.363), (0.0, 0.8213, 1.369), (0.04303, 0.8649, 1.209), (0.05252, 0.8676, 1.123), (0.05982, 0.8715, 0.949), (0.0556, 0.8729, 0.8585), (0.0571, 0.8705, 0.7861), (0.0, 0.8707, 0.4237), (0.06116, 0.8705, 0.7226), (0.06081, 0.8705, 0.4638), (0.0, -1.343, 1.467), (0.0, -1.349, 1.454), (0.0, -1.327, 1.479), (0.0, -1.348, 1.472), (0.0, -1.357, 1.45), (0.0, -1.332, 1.484), (0.0, -1.326, 1.489), (0.0, -1.32, 1.483), (0.08199, -1.202, 1.783), (0.08597, -1.187, 1.751), (0.09154, -1.175, 1.778), (0.08872, -1.183, 1.786), (0.09219, -1.173, 1.764), (0.07863, -1.212, 1.757), (0.07705, -1.214, 1.767), (0.08152, -1.204, 1.748), (0.1946, -0.4342, 0.1081), (0.1765, -0.3838, 0.1081), (0.1308, -0.4033, 0.1081), (0.149, -0.4537, 0.1081), (0.1499, -0.3831, 0.1081), (0.1755, -0.4544, 0.1081), (0.1305, -0.4325, 0.1081), (0.195, -0.4049, 0.1081), (0.2063, -0.395, 0.3848), (0.185, -0.3446, 0.3848), (0.1238, -0.3623, 0.3848), (0.1451, -0.4126, 0.3848), (0.15, -0.343, 0.3848), (0.1801, -0.4142, 0.3848), (0.1217, -0.3911, 0.3848), (0.2084, -0.3662, 0.3848), (0.1827, 0.6956, 0.3858), (0.2084, 0.6698, 0.3858), (0.2069, 0.6387, 0.3858), (0.1796, 0.6116, 0.3858), (0.143, 0.6133, 0.3858), (0.1184, 0.6391, 0.3858), (0.1222, 0.6739, 0.3858), (0.1496, 0.6973, 0.3858), (0.1372, -0.4313, 0.4493), (0.1384, -0.4248, 0.4157), (0.1109, -0.3561, 0.4489), (0.111, -0.3576, 0.4156), (0.2182, -0.4017, 0.4156), (0.2206, -0.4079, 0.4489), (0.1943, -0.3327, 0.4492), (0.1908, -0.3345, 0.4156), (0.184, -0.4272, 0.4157), (0.1843, -0.4352, 0.4491), (0.1453, -0.3321, 0.4156), (0.1472, -0.3288, 0.4492), (0.1082, -0.396, 0.4156), (0.1067, -0.3986, 0.4491), (0.2247, -0.3654, 0.4489), (0.221, -0.3634, 0.4156), (0.1385, 0.6139, 0.4131), (0.1374, 0.6114, 0.4582), (0.1123, 0.6759, 0.4135), (0.1113, 0.6839, 0.4577), (0.2158, 0.6393, 0.4134), (0.2162, 0.6413, 0.4577), (0.1898, 0.7052, 0.4577), (0.1875, 0.698, 0.4131), (0.1076, 0.6422, 0.4577), (0.1088, 0.6403, 0.4134), (0.2179, 0.6715, 0.4135), (0.219, 0.6758, 0.4578), (0.1814, 0.6103, 0.4583), (0.1827, 0.612, 0.4131), (0.1454, 0.6998, 0.4131), (0.1454, 0.7082, 0.4574), (0.199, -0.3894, 0.2971), (0.1383, -0.3636, 0.2971), (0.1555, -0.3476, 0.2971), (0.1777, -0.4054, 0.2971), (0.1292, -0.3871, 0.2971), (0.2001, -0.3659, 0.2971), (0.1789, -0.3486, 0.2971), (0.1488, -0.4044, 0.2971), (0.1999, 0.6617, 0.2976), (0.1989, 0.6372, 0.2976), (0.1773, 0.6181, 0.2976), (0.1477, 0.6191, 0.2976), (0.1276, 0.6381, 0.2976), (0.1329, 0.664, 0.2976), (0.1551, 0.6817, 0.2976), (0.1777, 0.6807, 0.2976), (0.267, -0.4625, 0.8868), (0.2705, -0.3162, 0.8844), (0.129, -0.515, 0.838), (0.1171, -0.3458, 0.8362), (0.2237, -0.2798, 0.8731), (0.2168, -0.5136, 0.8771), (0.07225, -0.4114, 0.805), (0.2871, -0.3874, 0.8856), (0.09917, 0.7024, 0.8798), (0.106, 0.459, 0.8798), (0.06486, 0.5887, 0.8798), (0.25, 0.4363, 0.8798), (0.1456, 0.739, 0.8798), (0.2905, 0.4934, 0.8798), (0.2336, 0.7194, 0.8798), (0.2962, 0.6115, 0.8798), (0.0, -1.246, 1.884), (0.0, -1.26, 1.865), (0.02503, -1.244, 1.879), (0.02545, -1.245, 1.86), (0.02264, -1.251, 1.804), (0.02056, -1.268, 1.819), (0.0, -1.254, 1.807), (0.0, -1.27, 1.822), (0.09256, -1.216, 1.733), (0.0852, -1.233, 1.762), (0.1112, -1.17, 1.76), (0.08374, -1.23, 1.744), (0.09639, -1.213, 1.787), (0.1045, -1.189, 1.795), (0.1013, -1.191, 1.741), (0.11, -1.175, 1.785)], [], [(365, 359, 3, 208), (329, 4, 43, 331), (179, 4, 6, 180), (180, 6, 8, 181), (376, 373, 10, 182), (267, 262, 12, 183), (703, 699, 238, 235), (233, 228, 16, 185), (260, 257, 18, 186), (296, 19, 550, 552), (175, 26, 39, 188), (358, 353, 24, 210), (412, 206, 227, 222), (142, 141, 5, 7), (381, 380, 21, 176), (146, 507, 6, 4), (512, 505, 10, 373), (287, 272, 271, 288), (363, 151, 3, 359), (232, 140, 15, 229), (254, 153, 17, 250), (356, 152, 24, 353), (156, 142, 7, 9), (266, 157, 11, 263), (231, 159, 16, 228), (355, 500, 0, 352), (300, 546, 545, 544), (346, 155, 1, 330), (220, 154, 20, 207), (362, 162, 23, 360), (507, 148, 8, 6), (504, 150, 12, 262), (503, 146, 4, 329), (168, 164, 2, 98), (392, 114, 60, 65), (370, 156, 9, 366), (702, 701, 14, 237), (547, 165, 35, 548), (219, 166, 36, 209), (357, 354, 37, 177), (302, 297, 35, 207), (261, 258, 34, 206), (234, 230, 33, 205), (227, 223, 32, 204), (268, 264, 31, 203), (377, 374, 30, 202), (200, 28, 29, 201), (199, 27, 28, 200), (364, 361, 26, 175), (347, 331, 43, 191), (686, 213, 208, 684), (348, 332, 41, 212), (179, 27, 41, 191), (209, 36, 44, 214), (677, 316, 74, 676), (192, 100, 44, 189), (686, 48, 102, 688), (176, 21, 45, 189), (329, 331, 42, 0), (116, 49, 53, 118), (167, 144, 22, 97), (682, 46, 115, 684), (303, 307, 652, 647), (683, 681, 47, 101), (102, 48, 52, 104), (115, 46, 50, 117), (391, 71, 58, 64), (101, 47, 51, 103), (651, 645, 619, 618), (305, 308, 649, 642), (72, 394, 398, 108), (58, 65, 128, 69), (72, 393, 63, 59), (59, 63, 129, 70), (110, 66, 67, 124), (111, 127, 123, 109), (113, 391, 64, 61), (62, 59, 70, 390), (334, 75, 79, 336), (673, 212, 199, 678), (680, 334, 76, 674), (679, 676, 74, 333), (640, 629, 609, 616), (333, 74, 78, 335), (315, 73, 77, 317), (316, 76, 80, 318), (662, 657, 83, 338), (313, 327, 636, 627), (637, 628, 611, 615), (632, 640, 616, 610), (661, 658, 82, 337), (660, 664, 81, 319), (659, 663, 84, 320), (81, 85, 321, 319), (84, 88, 322, 320), (84, 338, 340, 88), (608, 601, 91, 342), (342, 91, 95, 344), (607, 603, 90, 341), (606, 604, 89, 323), (605, 602, 92, 324), (351, 326, 96, 344), (341, 90, 94, 343), (323, 89, 93, 325), (324, 92, 96, 326), (127, 69, 67, 123), (128, 112, 110, 124), (70, 129, 125, 68), (390, 70, 68, 126), (71, 392, 65, 58), (113, 393, 397, 121), (688, 687, 214, 215), (654, 641, 621, 620), (648, 651, 618, 617), (46, 101, 103, 50), (682, 683, 101, 46), (188, 39, 100, 192), (151, 167, 97, 3), (49, 102, 104, 53), (63, 61, 111, 129), (129, 111, 109, 125), (66, 109, 123, 67), (114, 394, 62, 60), (126, 68, 66, 110), (307, 306, 646, 652), (48, 115, 117, 52), (308, 304, 644, 649), (47, 116, 118, 51), (687, 685, 209, 214), (218, 137, 132, 216), (174, 169, 130, 136), (195, 136, 130, 193), (255, 251, 134, 194), (253, 171, 134, 251), (256, 252, 135, 217), (173, 172, 133, 138), (194, 134, 136, 195), (171, 174, 136, 134), (217, 135, 137, 218), (426, 427, 174, 171), (170, 173, 138, 131), (428, 425, 172, 173), (437, 426, 171, 253), (427, 423, 169, 174), (380, 168, 98, 21), (402, 421, 167, 151), (432, 420, 166, 219), (430, 419, 165, 547), (345, 161, 543, 539), (139, 225, 158, 13), (447, 405, 156, 370), (650, 643, 623, 622), (422, 401, 164, 168), (224, 502, 531, 532), (147, 379, 541, 530), (161, 399, 538, 543), (446, 417, 162, 362), (431, 414, 154, 220), (442, 400, 155, 346), (440, 413, 546, 300), (443, 499, 500, 355), (434, 410, 159, 231), (438, 406, 157, 266), (405, 404, 142, 156), (444, 418, 152, 356), (436, 411, 153, 254), (435, 409, 140, 232), (445, 402, 151, 363), (293, 367, 540, 537), (498, 160, 542, 523), (511, 345, 539, 526), (197, 450, 453, 384), (404, 403, 141, 142), (222, 225, 139, 412), (420, 429, 381, 166), (413, 430, 547, 546), (135, 194, 195, 137), (252, 255, 194, 135), (137, 195, 193, 132), (98, 2, 40, 99), (208, 213, 39, 26), (40, 188, 192, 99), (198, 25, 38, 211), (415, 422, 168, 380), (332, 347, 191, 41), (360, 364, 175, 2), (25, 178, 190, 38), (352, 357, 177, 23), (163, 196, 554, 553), (166, 381, 176, 36), (297, 549, 548, 35), (258, 260, 186, 34), (230, 233, 185, 33), (223, 226, 184, 32), (264, 267, 183, 31), (374, 376, 182, 30), (28, 180, 181, 29), (27, 179, 180, 28), (419, 431, 220, 165), (416, 432, 219, 144), (133, 217, 560, 561), (250, 256, 217, 133), (424, 428, 173, 170), (176, 189, 44, 36), (175, 188, 40, 2), (39, 213, 215, 100), (4, 179, 191, 43), (99, 192, 189, 45), (5, 199, 200, 7), (7, 200, 201, 9), (378, 377, 202, 11), (263, 268, 203, 13), (222, 227, 204, 15), (229, 234, 205, 17), (298, 302, 207, 20), (144, 219, 209, 22), (165, 220, 207, 35), (354, 358, 210, 37), (361, 365, 208, 26), (139, 13, 203, 261), (34, 186, 226, 223), (409, 433, 225, 140), (379, 293, 537, 541), (206, 34, 223, 227), (284, 286, 273, 269), (140, 225, 222, 15), (186, 18, 221, 226), (15, 204, 234, 229), (32, 184, 233, 230), (411, 435, 232, 153), (408, 434, 231, 497), (204, 32, 230, 234), (701, 698, 240, 14), (153, 232, 229, 17), (700, 697, 241, 239), (704, 702, 237, 236), (698, 700, 239, 240), (697, 703, 235, 241), (699, 704, 236, 238), (282, 279, 249, 247), (280, 278, 248, 242), (281, 275, 243, 244), (279, 277, 246, 249), (275, 280, 242, 243), (276, 281, 244, 245), (277, 276, 245, 246), (278, 282, 247, 248), (17, 205, 256, 250), (33, 185, 255, 252), (425, 436, 254, 172), (410, 437, 253, 159), (205, 33, 252, 256), (159, 253, 251, 16), (185, 16, 251, 255), (172, 254, 250, 133), (31, 183, 260, 258), (509, 265, 534, 528), (412, 139, 261, 206), (203, 31, 258, 261), (433, 407, 158, 225), (150, 508, 257, 12), (183, 12, 257, 260), (11, 202, 268, 263), (30, 182, 267, 264), (407, 438, 266, 158), (502, 259, 533, 531), (202, 30, 264, 268), (505, 504, 262, 10), (158, 266, 263, 13), (182, 10, 262, 267), (285, 221, 18, 283), (286, 501, 221, 285), (287, 508, 149, 284), (288, 271, 270, 283), (184, 226, 282, 278), (501, 497, 276, 277), (497, 231, 281, 276), (228, 233, 280, 275), (221, 501, 277, 279), (231, 228, 275, 281), (233, 184, 278, 280), (226, 221, 279, 282), (257, 288, 283, 18), (272, 287, 284, 269), (273, 286, 285, 274), (274, 285, 283, 270), (149, 501, 286, 284), (508, 287, 288, 257), (366, 372, 295, 290), (369, 371, 294, 291), (160, 224, 532, 542), (448, 439, 292, 375), (372, 369, 291, 295), (375, 292, 290, 378), (510, 513, 289, 368), (371, 368, 289, 294), (132, 193, 549, 297), (423, 440, 300, 169), (414, 441, 299, 154), (154, 299, 298, 20), (216, 132, 297, 302), (169, 300, 544, 130), (193, 130, 544, 549), (51, 118, 310, 304), (52, 117, 309, 306), (50, 103, 308, 305), (100, 215, 214, 44), (117, 50, 305, 309), (104, 52, 306, 307), (421, 416, 144, 167), (118, 53, 303, 310), (318, 80, 312, 327), (317, 77, 314, 328), (335, 78, 313, 349), (336, 79, 311, 350), (79, 317, 328, 311), (78, 318, 327, 313), (90, 324, 326, 94), (91, 323, 325, 95), (343, 94, 326, 351), (603, 605, 324, 90), (601, 606, 323, 91), (81, 337, 339, 85), (82, 320, 322, 86), (658, 659, 320, 82), (657, 660, 319, 83), (628, 635, 613, 611), (629, 633, 614, 609), (74, 316, 318, 78), (75, 315, 317, 79), (674, 677, 198, 211), (680, 673, 75, 334), (178, 0, 42, 190), (93, 343, 351, 325), (80, 336, 350, 312), (77, 335, 349, 314), (675, 73, 315, 678), (38, 190, 347, 332), (403, 442, 346, 141), (145, 511, 526, 529), (89, 341, 343, 93), (325, 351, 344, 95), (604, 607, 341, 89), (92, 342, 344, 96), (83, 87, 340, 338), (602, 608, 342, 92), (83, 319, 321, 87), (664, 661, 337, 81), (626, 637, 615, 612), (663, 662, 338, 84), (73, 333, 335, 77), (327, 312, 631, 636), (675, 679, 333, 73), (76, 334, 336, 80), (211, 38, 332, 348), (190, 42, 331, 347), (500, 503, 329, 0), (141, 346, 330, 5), (25, 198, 358, 354), (0, 178, 357, 352), (400, 444, 356, 155), (417, 443, 355, 162), (178, 25, 354, 357), (162, 355, 352, 23), (155, 356, 353, 1), (198, 1, 353, 358), (37, 210, 365, 361), (23, 177, 364, 360), (418, 445, 363, 152), (401, 446, 362, 164), (177, 37, 361, 364), (164, 362, 360, 2), (152, 363, 359, 24), (210, 24, 359, 365), (27, 199, 212, 41), (53, 104, 307, 303), (681, 685, 116, 47), (181, 8, 368, 371), (148, 510, 368, 8), (201, 29, 369, 372), (367, 506, 527, 540), (29, 181, 371, 369), (9, 201, 372, 366), (439, 447, 370, 292), (292, 370, 366, 290), (157, 375, 378, 11), (406, 448, 375, 157), (290, 295, 377, 378), (291, 294, 376, 374), (259, 509, 528, 533), (295, 291, 374, 377), (513, 512, 373, 289), (294, 289, 373, 376), (143, 449, 415, 380), (197, 143, 380, 381), (450, 197, 381, 429), (451, 452, 382, 383), (576, 575, 382, 452), (575, 574, 383, 382), (577, 384, 386, 578), (574, 197, 384, 577), (451, 383, 385, 454), (578, 386, 388, 579), (454, 385, 387, 456), (384, 453, 455, 386), (456, 387, 389, 458), (386, 455, 457, 388), (69, 128, 124, 67), (112, 390, 126, 110), (394, 72, 59, 62), (393, 113, 61, 63), (71, 391, 395, 107), (394, 114, 122, 398), (392, 71, 107, 396), (393, 72, 108, 397), (65, 60, 112, 128), (114, 392, 396, 122), (61, 64, 127, 111), (68, 125, 109, 66), (391, 113, 121, 395), (64, 58, 69, 127), (458, 389, 460, 462), (388, 457, 461, 459), (579, 388, 459, 580), (462, 460, 464, 466), (580, 459, 463, 581), (459, 461, 465, 463), (471, 473, 468, 470), (466, 464, 473, 471), (474, 472, 469, 467), (583, 474, 467, 584), (582, 470, 468, 584), (463, 465, 472, 474), (581, 463, 474, 583), (480, 479, 475, 478), (481, 482, 477, 476), (482, 480, 478, 477), (271, 272, 480, 482), (270, 271, 482, 481), (272, 269, 479, 480), (492, 490, 487, 491), (493, 488, 489, 494), (494, 489, 490, 492), (485, 494, 492, 486), (484, 493, 494, 485), (486, 492, 491, 483), (475, 479, 491, 487), (476, 477, 489, 488), (477, 478, 490, 489), (478, 475, 487, 490), (481, 476, 488, 493), (479, 269, 483, 491), (270, 481, 493, 484), (484, 485, 486, 483), (495, 496, 484, 483), (273, 495, 483, 269), (270, 484, 496, 274), (273, 274, 496, 495), (160, 498, 408, 497), (399, 161, 500, 499), (502, 224, 501, 149), (161, 345, 503, 500), (147, 265, 504, 505), (145, 506, 148, 507), (509, 259, 508, 150), (506, 367, 510, 148), (511, 145, 507, 146), (224, 160, 497, 501), (259, 502, 149, 508), (265, 509, 150, 504), (293, 379, 512, 513), (345, 511, 146, 503), (367, 293, 513, 510), (379, 147, 505, 512), (692, 690, 696, 694), (514, 515, 526, 539), (520, 521, 528, 534), (516, 517, 527, 529), (524, 525, 531, 533), (518, 519, 530, 541), (515, 516, 529, 526), (525, 522, 532, 531), (521, 524, 533, 528), (519, 520, 534, 530), (535, 536, 537, 540), (538, 514, 539, 543), (517, 535, 540, 527), (536, 518, 541, 537), (265, 147, 530, 534), (506, 145, 529, 527), (19, 296, 544, 545), (163, 19, 545, 546), (196, 163, 546, 547), (187, 196, 547, 548), (301, 187, 548, 549), (296, 301, 549, 544), (555, 552, 550, 551), (553, 554, 551, 550), (301, 296, 552, 555), (196, 187, 551, 554), (19, 163, 553, 550), (187, 301, 555, 551), (558, 556, 562, 570), (299, 441, 566, 565), (131, 557, 563, 569), (298, 556, 216, 302), (559, 561, 573, 571), (170, 131, 569, 564), (556, 558, 218, 216), (560, 217, 218, 558), (561, 559, 138, 133), (560, 558, 570, 572), (424, 170, 564, 567), (138, 559, 557, 131), (298, 299, 565, 568), (561, 560, 572, 573), (556, 298, 568, 562), (464, 581, 583, 473), (469, 582, 584, 467), (473, 583, 584, 468), (460, 580, 581, 464), (389, 579, 580, 460), (387, 578, 579, 389), (383, 574, 577, 385), (385, 577, 578, 387), (143, 197, 574, 575), (449, 143, 575, 576), (557, 559, 571, 563), (569, 563, 585, 586), (572, 570, 590, 591), (562, 568, 589, 588), (570, 562, 588, 590), (568, 565, 566, 589), (569, 586, 567, 564), (592, 587, 571, 573), (573, 572, 591, 592), (563, 571, 587, 585), (82, 86, 339, 337), (14, 240, 599, 593), (235, 238, 597, 594), (239, 241, 600, 598), (241, 235, 594, 600), (237, 14, 593, 596), (240, 239, 598, 599), (236, 237, 596, 595), (238, 236, 595, 597), (88, 340, 608, 602), (85, 339, 607, 604), (87, 321, 606, 601), (86, 322, 605, 603), (322, 88, 602, 605), (321, 85, 604, 606), (339, 86, 603, 607), (340, 87, 601, 608), (328, 314, 625, 634), (350, 311, 630, 639), (311, 328, 634, 630), (312, 350, 639, 631), (314, 349, 638, 625), (349, 313, 627, 638), (635, 632, 610, 613), (21, 98, 99, 45), (103, 51, 304, 308), (60, 62, 390, 112), (672, 665, 107, 395), (665, 666, 396, 107), (666, 667, 122, 396), (667, 668, 398, 122), (668, 669, 108, 398), (669, 670, 397, 108), (670, 671, 121, 397), (671, 672, 395, 121), (310, 303, 647, 656), (304, 310, 656, 644), (645, 654, 620, 619), (309, 305, 642, 653), (643, 655, 624, 623), (306, 309, 653, 646), (655, 648, 617, 624), (651, 648, 105, 55), (638, 627, 628, 637), (634, 625, 626, 633), (636, 631, 632, 635), (640, 632, 631, 639), (630, 634, 633, 629), (627, 636, 635, 628), (625, 638, 637, 626), (629, 640, 639, 630), (633, 626, 612, 614), (120, 119, 646, 653), (106, 105, 648, 655), (57, 56, 650, 641), (119, 55, 652, 646), (57, 120, 653, 642), (54, 106, 655, 643), (56, 54, 643, 650), (55, 105, 647, 652), (641, 650, 622, 621), (649, 644, 54, 56), (644, 656, 106, 54), (641, 654, 120, 57), (645, 651, 55, 119), (642, 649, 56, 57), (656, 647, 105, 106), (654, 645, 119, 120), (610, 616, 662, 663), (612, 615, 661, 664), (609, 614, 660, 657), (611, 613, 659, 658), (613, 610, 663, 659), (614, 612, 664, 660), (615, 611, 658, 661), (616, 609, 657, 662), (624, 617, 672, 671), (623, 624, 671, 670), (622, 623, 670, 669), (621, 622, 669, 668), (620, 621, 668, 667), (619, 620, 667, 666), (618, 619, 666, 665), (617, 618, 665, 672), (5, 330, 679, 675), (5, 675, 678, 199), (348, 212, 673, 680), (76, 316, 677, 674), (330, 1, 676, 679), (348, 680, 674, 211), (75, 673, 678, 315), (198, 677, 676, 1), (22, 209, 685, 681), (49, 116, 685, 687), (3, 97, 683, 682), (102, 49, 687, 688), (97, 22, 681, 683), (3, 682, 684, 208), (213, 686, 688, 215), (48, 686, 684, 115), (689, 690, 692, 691), (532, 522, 689, 691), (542, 532, 691, 692), (695, 693, 694, 696), (542, 692, 694, 693), (523, 542, 693, 695), (247, 249, 704, 699), (242, 248, 703, 697), (244, 243, 700, 698), (249, 246, 702, 704), (243, 242, 697, 700), (245, 244, 698, 701), (246, 245, 701, 702), (248, 247, 699, 703)])
me_horse.polygons.foreach_set('material_index', [0, 0, 0, 0, 0, 0, 0, 0, 0, 0, 0, 0, 0, 0, 0, 0, 0, 0, 0, 0, 0, 0, 0, 0, 0, 0, 0, 0, 0, 0, 0, 0, 0, 0, 3, 0, 0, 0, 0, 0, 0, 0, 0, 0, 0, 0, 0, 0, 0, 0, 0, 0, 0, 0, 0, 0, 0, 0, 0, 0, 0, 0, 0, 0, 0, 0, 3, 0, 0, 0, 3, 3, 3, 3, 1, 1, 3, 3, 0, 0, 0, 0, 0, 0, 0, 0, 0, 0, 0, 0, 0, 0, 0, 3, 3, 3, 3, 1, 3, 3, 3, 1, 1, 1, 1, 1, 1, 1, 1, 3, 3, 0, 0, 0, 0, 0, 0, 0, 0, 3, 1, 1, 3, 1, 0, 0, 0, 0, 0, 0, 0, 0, 0, 0, 0, 0, 0, 0, 0, 0, 0, 0, 0, 0, 0, 0, 0, 0, 4, 0, 0, 0, 0, 4, 4, 4, 0, 0, 0, 0, 0, 3, 0, 0, 0, 0, 0, 0, 4, 4, 4, 4, 0, 0, 0, 0, 0, 0, 0, 0, 0, 0, 0, 0, 0, 0, 0, 0, 0, 0, 0, 0, 0, 0, 0, 0, 0, 0, 0, 0, 0, 0, 0, 0, 0, 0, 0, 0, 0, 0, 0, 0, 0, 0, 0, 0, 0, 0, 0, 0, 0, 0, 4, 0, 0, 0, 0, 0, 0, 0, 3, 0, 0, 0, 0, 0, 0, 0, 0, 0, 0, 0, 0, 0, 0, 0, 0, 0, 0, 0, 3, 0, 0, 0, 0, 0, 4, 0, 0, 0, 0, 0, 0, 0, 0, 4, 0, 0, 0, 0, 0, 0, 0, 0, 0, 0, 0, 0, 0, 0, 0, 0, 0, 0, 0, 0, 0, 0, 0, 0, 4, 0, 0, 0, 0, 0, 0, 0, 0, 0, 0, 0, 0, 0, 0, 0, 0, 0, 0, 0, 0, 0, 0, 0, 0, 0, 0, 1, 1, 1, 3, 3, 3, 3, 0, 0, 0, 0, 0, 0, 0, 0, 0, 1, 0, 0, 0, 0, 0, 4, 1, 1, 3, 1, 3, 3, 3, 0, 0, 0, 0, 0, 0, 0, 0, 0, 0, 0, 0, 0, 0, 0, 0, 0, 0, 0, 0, 0, 0, 0, 0, 0, 0, 0, 0, 0, 0, 0, 0, 0, 4, 0, 0, 0, 0, 0, 0, 0, 0, 4, 0, 0, 0, 0, 0, 0, 4, 4, 4, 4, 4, 4, 4, 4, 4, 4, 4, 1, 1, 3, 3, 3, 3, 3, 3, 3, 3, 3, 1, 3, 3, 4, 4, 4, 4, 4, 4, 4, 4, 4, 4, 4, 4, 4, 0, 0, 0, 0, 0, 0, 0, 0, 0, 0, 0, 0, 0, 0, 0, 0, 0, 0, 0, 0, 0, 0, 0, 0, 0, 0, 0, 0, 0, 0, 0, 0, 0, 0, 0, 0, 0, 0, 0, 0, 4, 4, 4, 4, 4, 4, 4, 4, 4, 4, 4, 4, 4, 4, 4, 4, 0, 0, 0, 0, 0, 0, 2, 2, 0, 0, 0, 0, 2, 2, 2, 0, 2, 2, 0, 0, 0, 2, 2, 0, 2, 2, 2, 4, 4, 4, 4, 4, 4, 4, 4, 4, 4, 2, 2, 0, 0, 0, 0, 2, 2, 2, 2, 3, 0, 0, 0, 0, 0, 0, 0, 0, 3, 3, 3, 3, 3, 3, 3, 3, 0, 0, 0, 0, 0, 0, 0, 0, 0, 3, 3, 3, 3, 3, 3, 3, 3, 3, 0, 0, 0, 0, 0, 0, 0, 0, 0, 0, 0, 0, 0, 0, 0, 0, 0, 0, 0, 0, 0, 0, 0, 0, 0, 0, 0, 0, 0, 0, 0, 0, 0, 0, 0, 0, 0, 0, 0, 0, 0, 3, 3, 3, 3, 3, 3, 3, 3, 0, 0, 0, 0, 0, 0, 0, 0, 0, 0, 0, 0, 0, 0, 0, 0, 4, 4, 4, 4, 4, 1, 0, 0, 0, 0, 0, 0, 0, 0])
me_horse.materials.append(mat_horsebody)
me_horse.materials.append(mat_horseeyesfoot)
me_horse.materials.append(mat_horsemouth)
me_horse.materials.append(mat_horsewhite)
me_horse.materials.append(mat_horsenmanetail)
me_horse.use_remesh_preserve_volume = False
me_horse.use_remesh_preserve_attributes = False
me_horse.use_mirror_vertex_groups = False
me_horse.update()

# ---- objects
ob_low_poly_horse = bpy.data.objects.new('Low Poly Horse', None)
ob_horseeyes = bpy.data.objects.new('HorseEyes', me_horseeyes)
ob_horse = bpy.data.objects.new('Horse', me_horse)

# ---- transforms, parenting, visibility, modifiers, constraints
ob_low_poly_horse.location = (0.0, 0.0, 0.0)
ob_low_poly_horse.empty_display_type = 'ARROWS'
ob_horseeyes.parent = ob_horse
ob_horseeyes.location = (0.0, 0.0, 0.0)
_m = ob_horseeyes.modifiers.new('Mirror', 'MIRROR')
ob_horse.parent = ob_low_poly_horse
ob_horse.location = (0.0, 0.0, 0.0)
ob_horse.lineart.crease_threshold = 0.0
_m = ob_horse.modifiers.new('Mirror', 'MIRROR')
_m.use_clip = True

# ---- collection membership
scene.collection.objects.link(ob_low_poly_horse)
scene.collection.objects.link(ob_horseeyes)
scene.collection.objects.link(ob_horse)
col_low_poly_horse.objects.link(ob_low_poly_horse)
col_low_poly_horse.objects.link(ob_horseeyes)
col_low_poly_horse.objects.link(ob_horse)

# ---- scene / render settings (as saved in the file)
scene.frame_start = 1; scene.frame_end = 250; scene.frame_set(1)
scene.render.engine = 'BLENDER_EEVEE_NEXT'
scene.render.image_settings.exr_codec = 'NONE'
scene.render.simplify_subdivision_render = 0
scene.render.simplify_child_particles_render = 0.0
scene.cycles.sampling_pattern = 'TABULATED_SOBOL'
scene.eevee.use_shadows = False
scene.view_settings.view_transform = 'Filmic'
bpy.context.view_layer.update()

# ---- added for rendering (the .blend has no active camera and no usable light): camera, sun + grey world if the file has none
cam_auto = bpy.data.cameras.new('AutoCamera')
cam_auto.lens = 50.0
cam_auto.sensor_width = 36.0
cam_auto.clip_end = 1000.0
ob_auto_camera = bpy.data.objects.new('AutoCamera', cam_auto)
scene.collection.objects.link(ob_auto_camera)
ob_auto_camera.location = (2.96423, -3.82008, 3.39468)
ob_auto_camera.rotation_euler = (1.09748, -7.21219e-08, 0.694738)
scene.camera = ob_auto_camera
light_auto_sun = bpy.data.lights.new('AutoSun', 'SUN')
light_auto_sun.energy = 3.0
light_auto_sun.angle = 0.0523599
ob_auto_sun = bpy.data.objects.new('AutoSun', light_auto_sun)
scene.collection.objects.link(ob_auto_sun)
ob_auto_sun.rotation_euler = (0.872665, 0.174533, 0.523599)
if scene.world is None:
    world_auto = bpy.data.worlds.new('AutoWorld')
    world_auto.color = (0.3, 0.3, 0.3)
    scene.world = world_auto
bpy.context.view_layer.update()
